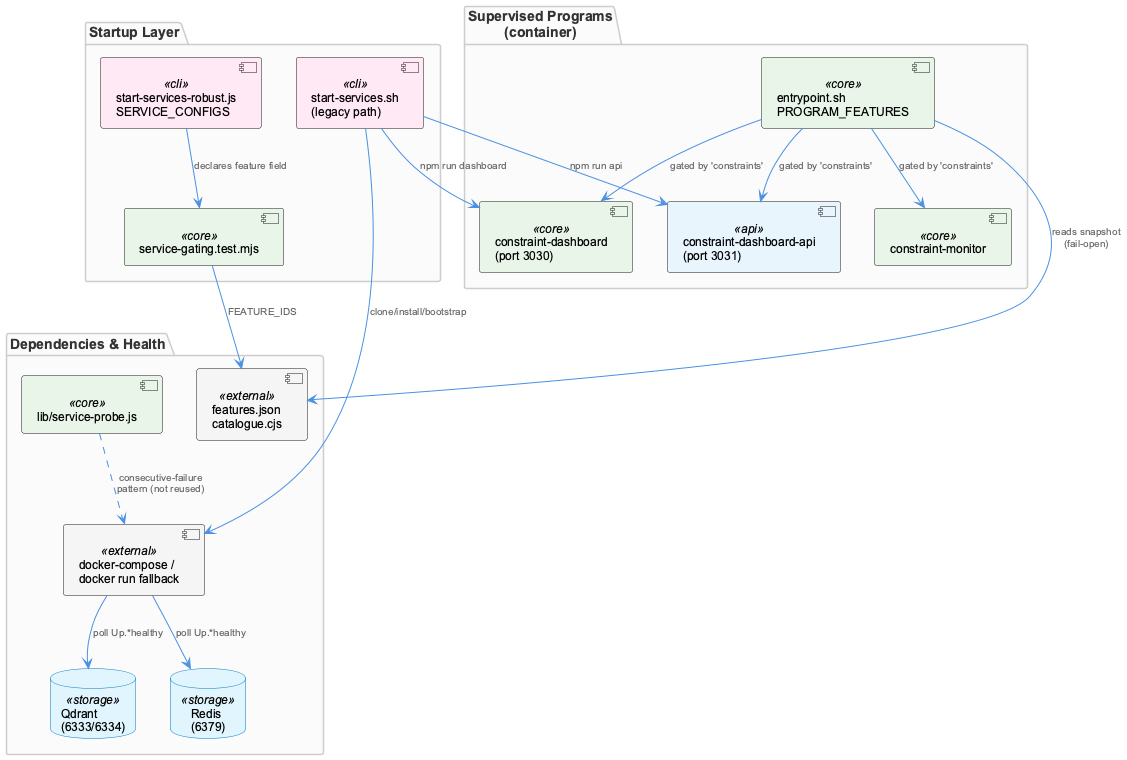

The diagram above was rendered by PlantUML. Its source (embedded in the PNG):
@startuml
!include _standard-style.puml

package "Startup Layer" {
  component "start-services.sh\n(legacy path)" as legacy <<cli>>
  component "start-services-robust.js\nSERVICE_CONFIGS" as robust <<cli>>
  component "service-gating.test.mjs" as gatetest <<core>>
}

package "Supervised Programs\n(container)" {
  component "constraint-monitor" as cm <<core>>
  component "constraint-dashboard\n(port 3030)" as dash <<core>>
  component "constraint-dashboard-api\n(port 3031)" as api <<api>>
  component "entrypoint.sh\nPROGRAM_FEATURES" as entry <<core>>
}

package "Dependencies & Health" {
  database "Qdrant\n(6333/6334)" as qdrant <<storage>>
  database "Redis\n(6379)" as redis <<storage>>
  component "docker-compose /\ndocker run fallback" as compose <<external>>
  component "lib/service-probe.js" as probe <<core>>
  component "features.json\ncatalogue.cjs" as features <<external>>
}

legacy --> compose : "clone/install/bootstrap"
compose --> qdrant : "poll Up.*healthy"
compose --> redis : "poll Up.*healthy"
legacy --> dash : "npm run dashboard"
legacy --> api : "npm run api"

entry --> cm : "gated by 'constraints'"
entry --> dash : "gated by 'constraints'"
entry --> api : "gated by 'constraints'"
entry --> features : "reads snapshot\n(fail-open)"

robust --> gatetest : "declares feature field"
gatetest --> features : "FEATURE_IDS"

probe ..> compose : "consecutive-failure\npattern (not reused)"

@enduml